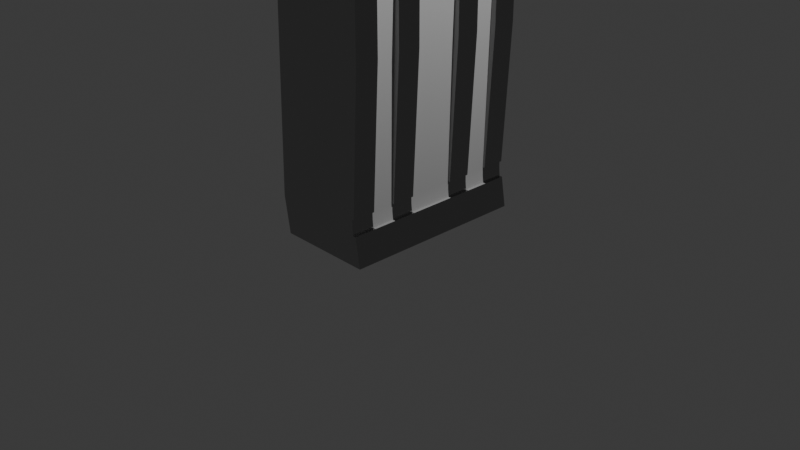 # Source: wall2.blend  (saved by Blender 4.0.36; exported with 4.5.12 LTS)
import bpy
from mathutils import Matrix  # noqa: F401  (used for matrix-valued properties, if any)

bpy.ops.wm.read_factory_settings(use_empty=True)
scene = bpy.context.scene
scene.name = 'Scene'

# ---- collections
col_collection = bpy.data.collections.new('Collection'); scene.collection.children.link(col_collection)

# ---- materials (node trees are filled in below, after node groups)
mat_material = bpy.data.materials.new('Material')
mat_material.alpha_threshold = 0.0
mat_material.use_transparent_shadow = False
mat_material.roughness = 0.5
mat_material.line_color = (0.0, 0.0, 0.0, 1.0)
mat_material_001 = bpy.data.materials.new('Material.001')
mat_material_001.use_transparent_shadow = False
mat_material_002 = bpy.data.materials.new('Material.002')
mat_material_002.use_transparent_shadow = False

# ---- node groups
ng_auto_smooth = bpy.data.node_groups.new('Auto Smooth', 'GeometryNodeTree')
_s = ng_auto_smooth.interface.new_socket(name='Geometry', in_out='OUTPUT', socket_type='NodeSocketGeometry')
_s = ng_auto_smooth.interface.new_socket(name='Geometry', in_out='INPUT', socket_type='NodeSocketGeometry')
_s = ng_auto_smooth.interface.new_socket(name='Angle', in_out='INPUT', socket_type='NodeSocketFloat')
_s.subtype = 'ANGLE'
_s.min_value = 0.0
_s.max_value = 3.142
ng_auto_smooth.is_modifier = True
_N = ng_auto_smooth.nodes; _L = ng_auto_smooth.links
n0 = _N.new('NodeGroupOutput'); n0.name = 'Group Output'; n0.location = (480, -100)
n1 = _N.new('NodeGroupInput'); n1.name = 'Group Input'; n1.location = (-420, -300)
n2 = _N.new('NodeGroupInput'); n2.name = 'Group Input.001'; n2.location = (-60, -100)
n3 = _N.new('GeometryNodeSetShadeSmooth'); n3.name = 'Set Shade Smooth'; n3.location = (120, -100)
n3.domain = 'EDGE'
n4 = _N.new('GeometryNodeSetShadeSmooth'); n4.name = 'Set Shade Smooth.001'; n4.location = (300, -100)
n5 = _N.new('GeometryNodeInputMeshEdgeAngle'); n5.name = 'Edge Angle'; n5.location = (-420, -220)
n6 = _N.new('GeometryNodeInputEdgeSmooth'); n6.name = 'Is Edge Smooth'; n6.location = (-60, -160)
n7 = _N.new('GeometryNodeInputShadeSmooth'); n7.name = 'Is Face Smooth'; n7.location = (-240, -340)
n8 = _N.new('FunctionNodeBooleanMath'); n8.name = 'Boolean Math'; n8.location = (-60, -220)
n9 = _N.new('FunctionNodeCompare'); n9.name = 'Compare'; n9.location = (-240, -180)
n9.operation = 'LESS_EQUAL'
_L.new(n5.outputs[0], n9.inputs[0])
_L.new(n4.outputs[0], n0.inputs[0])
_L.new(n1.outputs[1], n9.inputs[1])
_L.new(n9.outputs[0], n8.inputs[0])
_L.new(n7.outputs[0], n8.inputs[1])
_L.new(n2.outputs[0], n3.inputs[0])
_L.new(n6.outputs[0], n3.inputs[1])
_L.new(n3.outputs[0], n4.inputs[0])
_L.new(n8.outputs[0], n3.inputs[2])
n0.is_active_output = True

# ---- material node trees
mat_material.use_nodes = True; mat_material.node_tree.nodes.clear()
_N = mat_material.node_tree.nodes; _L = mat_material.node_tree.links
n0 = _N.new('ShaderNodeOutputMaterial'); n0.name = 'Material Output'; n0.location = (300, 300)
n1 = _N.new('ShaderNodeBsdfPrincipled'); n1.name = 'Principled BSDF'; n1.location = (10, 300)
n1.inputs[0].default_value = (0.4032, 0.4032, 0.4032, 1.0)
n1.inputs[2].default_value = 1.0
n1.inputs[3].default_value = 1.45
_L.new(n1.outputs[0], n0.inputs[0])
n0.is_active_output = True
mat_material_001.use_nodes = True; mat_material_001.node_tree.nodes.clear()
_N = mat_material_001.node_tree.nodes; _L = mat_material_001.node_tree.links
n0 = _N.new('ShaderNodeBsdfPrincipled'); n0.name = 'Principled BSDF'; n0.location = (10, 300)
n0.inputs[0].default_value = (0.2674, 0.2674, 0.2674, 1.0)
n0.inputs[1].default_value = 1.0
n0.inputs[3].default_value = 1.45
n1 = _N.new('ShaderNodeOutputMaterial'); n1.name = 'Material Output'; n1.location = (300, 300)
_L.new(n0.outputs[0], n1.inputs[0])
n1.is_active_output = True
mat_material_002.use_nodes = True; mat_material_002.node_tree.nodes.clear()
_N = mat_material_002.node_tree.nodes; _L = mat_material_002.node_tree.links
n0 = _N.new('ShaderNodeBsdfPrincipled'); n0.name = 'Principled BSDF'; n0.location = (10, 300)
n0.inputs[0].default_value = (0.345, 0.345, 0.345, 1.0)
n0.inputs[1].default_value = 1.0
n0.inputs[2].default_value = 0.1316
n0.inputs[3].default_value = 1.45
n1 = _N.new('ShaderNodeOutputMaterial'); n1.name = 'Material Output'; n1.location = (300, 300)
_L.new(n0.outputs[0], n1.inputs[0])
n1.is_active_output = True

# ---- world
world_world = bpy.data.worlds.new('World'); scene.world = world_world
world_world.use_nodes = True; world_world.node_tree.nodes.clear()
_N = world_world.node_tree.nodes; _L = world_world.node_tree.links
n0 = _N.new('ShaderNodeOutputWorld'); n0.name = 'World Output'; n0.location = (300, 300)
n1 = _N.new('ShaderNodeBackground'); n1.name = 'Background'; n1.location = (10, 300)
n1.inputs[0].default_value = (0.05088, 0.05088, 0.05088, 1.0)
_L.new(n1.outputs[0], n0.inputs[0])
n0.is_active_output = True
world_world.color = (0.05088, 0.05088, 0.05088)
world_world.use_sun_shadow = False
world_world.sun_shadow_jitter_overblur = 0.0

# ---- cameras
cam_camera = bpy.data.cameras.new('Camera')
cam_camera.clip_end = 100.0
cam_camera.ortho_scale = 7.314

# ---- lights
light_light = bpy.data.lights.new('Light', 'POINT')
light_light.transmission_factor = 0.0
light_light.use_soft_falloff = False
light_light.energy = 1000.0
light_light.shadow_soft_size = 0.1
light_light.shadow_maximum_resolution = 0.006
light_light.use_absolute_resolution = True

# ---- meshes
me_cube = bpy.data.meshes.new('Cube')
me_cube.from_pydata([(1.0, 1.0, 0.9971), (1.0, 1.0, -1.0), (1.0, -1.0, 0.9971), (1.0, -1.0, -1.0), (-1.0, 1.0, 0.9971), (-1.0, 1.0, -1.0), (-1.0, -1.0, 0.9971), (-1.0, -1.0, -1.0), (1.0, 1.0, 0.7285), (-1.0, -1.0, 0.7285), (1.0, -1.0, 0.7285), (-1.0, 1.0, 0.7285), (-1.0, -1.0, 0.7732), (-1.0, -1.0, 0.818), (-1.0, -1.0, 0.8628), (-1.0, -1.0, 0.9075), (-1.0, -1.0, 0.9523), (1.0, 1.0, 0.9523), (1.0, 1.0, 0.9075), (1.0, 1.0, 0.8628), (1.0, 1.0, 0.818), (1.0, 1.0, 0.7732), (1.0, -1.0, 0.9523), (1.0, -1.0, 0.9075), (1.0, -1.0, 0.8628), (1.0, -1.0, 0.818), (1.0, -1.0, 0.7732), (-1.0, 1.0, 0.9523), (-1.0, 1.0, 0.9075), (-1.0, 1.0, 0.8628), (-1.0, 1.0, 0.818), (-1.0, 1.0, 0.7732), (1.219, 1.0, 0.8628), (1.219, -1.0, 0.9523), (1.187, 0.9797, 0.9829), (1.15, 1.0, 0.9971), (1.187, -1.0, 0.9829), (1.15, -1.0, 0.9971), (1.195, 1.0, 0.9523), (1.219, 0.9797, 0.9523), (1.15, 1.0, 0.9075), (1.187, 1.0, 0.8934), (1.148, 1.0, 0.818), (1.187, 0.9797, 0.8038), (1.194, 1.0, 0.7732), (1.219, 0.9797, 0.7732), (1.187, -0.9797, 0.8934), (1.15, -1.0, 0.9075), (1.219, -0.9797, 0.8628), (1.195, -1.0, 0.8628), (1.187, -0.9797, 0.8038), (1.148, -1.0, 0.818), (1.219, -0.9797, 0.7732), (1.194, -1.0, 0.7732), (-1.134, 1.0, -0.8043), (-1.134, -1.0, -0.8043), (0.8704, 1.0, -0.7586), (0.8923, 1.0, -0.8422), (0.8206, 1.0, -0.8043), (0.8752, 1.0, -0.802), (0.8923, -1.0, -0.8422), (0.8704, -1.0, -0.7586), (0.8206, -1.0, -0.8043), (0.8752, -1.0, -0.802), (-1.0, 0.75, -1.0), (-1.0, 0.5, -1.0), (-1.0, 0.25, -1.0), (-1.0, 0.0, -1.0), (-1.0, -0.25, -1.0), (-1.0, -0.5, -1.0), (-1.0, -0.75, -1.0), (1.0, 0.75, 0.9971), (1.0, 0.5, 0.9971), (1.0, 0.25, 0.9971), (1.0, 0.0, 0.9971), (1.0, -0.25, 0.9971), (1.0, -0.5, 0.9971), (1.0, -0.75, 0.9971), (-1.0, -0.75, 0.9971), (-1.0, -0.5, 0.9971), (-1.0, -0.25, 0.9971), (-1.0, 0.0, 0.9971), (-1.0, 0.25, 0.9971), (-1.0, 0.5, 0.9971), (-1.0, 0.75, 0.9971), (1.0, -0.75, -1.0), (1.0, -0.5, -1.0), (1.0, -0.25, -1.0), (1.0, 0.0, -1.0), (1.0, 0.25, -1.0), (1.0, 0.5, -1.0), (1.0, 0.75, -1.0), (1.0, 0.75, 0.7285), (1.0, 0.5, 0.7285), (1.0, 0.25, 0.7285), (1.0, 0.0, 0.7285), (1.0, -0.25, 0.7285), (1.0, -0.5, 0.7285), (1.0, -0.75, 0.7285), (-1.0, -0.75, 0.7285), (-1.0, -0.5, 0.7285), (-1.0, -0.25, 0.7285), (-1.0, 0.0, 0.7285), (-1.0, 0.25, 0.7285), (-1.0, 0.5, 0.7285), (-1.0, 0.75, 0.7285), (1.0, 0.75, 0.7732), (1.0, 0.5, 0.7732), (1.0, 0.25, 0.7732), (1.0, 0.0, 0.7732), (1.0, -0.25, 0.7732), (1.0, -0.5, 0.7732), (1.0, -0.75, 0.7732), (-1.0, -0.75, 0.7732), (-1.0, -0.5, 0.7732), (-1.0, -0.25, 0.7732), (-1.0, 0.0, 0.7732), (-1.0, 0.25, 0.7732), (-1.0, 0.5, 0.7732), (-1.0, 0.75, 0.7732), (-1.0, -0.75, 0.818), (-1.0, -0.5, 0.818), (-1.0, -0.25, 0.818), (-1.0, 0.0, 0.818), (-1.0, 0.25, 0.818), (-1.0, 0.5, 0.818), (-1.0, 0.75, 0.818), (-1.0, -0.75, 0.8628), (-1.0, -0.5, 0.8628), (-1.0, -0.25, 0.8628), (-1.0, 0.0, 0.8628), (-1.0, 0.25, 0.8628), (-1.0, 0.5, 0.8628), (-1.0, 0.75, 0.8628), (-1.0, -0.75, 0.9075), (-1.0, -0.5, 0.9075), (-1.0, -0.25, 0.9075), (-1.0, 0.0, 0.9075), (-1.0, 0.25, 0.9075), (-1.0, 0.5, 0.9075), (-1.0, 0.75, 0.9075), (-1.0, -0.75, 0.9523), (-1.0, -0.5, 0.9523), (-1.0, -0.25, 0.9523), (-1.0, 0.0, 0.9523), (-1.0, 0.25, 0.9523), (-1.0, 0.5, 0.9523), (-1.0, 0.75, 0.9523), (1.15, 0.75, 0.9971), (1.15, 0.5, 0.9971), (1.15, 0.25, 0.9971), (1.15, 0.0, 0.9971), (1.15, -0.25, 0.9971), (1.15, -0.5, 0.9971), (1.15, -0.75, 0.9971), (1.187, -0.7525, 0.9829), (1.187, -0.5051, 0.9829), (1.187, -0.2576, 0.9829), (1.187, -0.01015, 0.9829), (1.187, 0.2373, 0.9829), (1.187, 0.4848, 0.9829), (1.187, 0.7322, 0.9829), (1.219, -0.7525, 0.9523), (1.219, -0.5051, 0.9523), (1.219, -0.2576, 0.9523), (1.219, -0.01015, 0.9523), (1.219, 0.2373, 0.9523), (1.219, 0.4848, 0.9523), (1.219, 0.7322, 0.9523), (-1.134, -0.75, -0.8043), (-1.134, -0.5, -0.8043), (-1.134, -0.25, -0.8043), (-1.134, 0.0, -0.8043), (-1.134, 0.25, -0.8043), (-1.134, 0.5, -0.8043), (-1.134, 0.75, -0.8043), (0.8704, 0.75, -0.7586), (0.8704, 0.5, -0.7586), (0.8704, 0.25, -0.7586), (0.8704, 0.0, -0.7586), (0.8704, -0.25, -0.7586), (0.8704, -0.5, -0.7586), (0.8704, -0.75, -0.7586), (0.8752, -0.75, -0.802), (0.8752, -0.5, -0.802), (0.8752, -0.25, -0.802), (0.8752, 0.0, -0.802), (0.8752, 0.25, -0.802), (0.8752, 0.5, -0.802), (0.8752, 0.75, -0.802), (0.8923, -0.75, -0.8422), (0.8923, -0.5, -0.8422), (0.8923, -0.25, -0.8422), (0.8923, 0.0, -0.8422), (0.8923, 0.25, -0.8422), (0.8923, 0.5, -0.8422), (0.8923, 0.75, -0.8422), (0.9352, 1.0, -0.01506), (0.9352, -1.0, -0.01506), (0.9352, 0.75, -0.01506), (0.9352, 0.5, -0.01506), (0.9352, 0.25, -0.01506), (0.9352, 0.0, -0.01506), (0.9352, -0.25, -0.01506), (0.9352, -0.5, -0.01506), (0.9352, -0.75, -0.01506), (1.047, -0.75, 0.7282), (1.047, -1.0, 0.7282), (0.9174, -0.75, -0.7588), (0.9174, -1.0, -0.7588), (1.059, 1.0, -0.01531), (1.047, 1.0, 0.7282), (1.059, -1.0, -0.01531), (1.047, 0.75, 0.7282), (1.047, 0.5, 0.7282), (1.047, 0.25, 0.7282), (1.047, -0.25, 0.7282), (1.047, -0.5, 0.7282), (0.9174, 1.0, -0.7588), (0.9174, 0.75, -0.7588), (0.9174, 0.5, -0.7588), (0.9174, 0.25, -0.7588), (0.9174, -0.25, -0.7588), (0.9174, -0.5, -0.7588), (1.059, 0.75, -0.01531), (1.059, 0.5, -0.01531), (1.059, 0.25, -0.01531), (1.059, -0.25, -0.01531), (1.059, -0.5, -0.01531), (1.059, -0.75, -0.01531), (1.063, 0.75, -1.0), (1.063, 1.0, -1.0), (0.9554, 0.75, -0.8422), (0.9554, 1.0, -0.8422), (0.9554, -1.0, -0.8422), (1.063, -1.0, -1.0), (1.063, -0.75, -1.0), (1.063, -0.5, -1.0), (1.063, -0.25, -1.0), (1.063, 0.0, -1.0), (1.063, 0.25, -1.0), (1.063, 0.5, -1.0), (0.9554, -0.75, -0.8422), (0.9554, -0.5, -0.8422), (0.9554, -0.25, -0.8422), (0.9554, 0.0, -0.8422), (0.9554, 0.25, -0.8422), (0.9554, 0.5, -0.8422)], [], [(77, 78, 6, 2), (22, 2, 6, 16), (147, 84, 4, 27), (70, 85, 3, 7), (24, 19, 32, 48, 49), (27, 4, 0, 17), (3, 60, 62, 55, 7), (196, 195, 247, 232), (175, 105, 11, 54), (11, 31, 21, 8), (31, 30, 20, 21), (30, 29, 19, 20), (29, 28, 18, 19), (28, 27, 17, 18), (98, 112, 26, 10), (19, 18, 40, 41, 32), (20, 19, 24, 25), (2, 22, 33, 36, 37), (18, 17, 22, 23), (105, 119, 31, 11), (119, 126, 30, 31), (126, 133, 29, 30), (133, 140, 28, 29), (140, 147, 27, 28), (10, 26, 12, 9), (26, 25, 13, 12), (25, 24, 14, 13), (24, 23, 15, 14), (23, 22, 16, 15), (17, 0, 35, 38), (20, 25, 51, 42), (18, 23, 47, 40), (45, 43, 50, 52), (26, 112, 111, 110, 109, 108, 107, 106, 21, 44, 45, 52, 53), (25, 26, 53, 51), (22, 17, 38, 39, 168, 167, 166, 165, 164, 163, 162, 33), (32, 41, 46, 48), (162, 155, 36, 33), (21, 20, 42, 44), (23, 24, 49, 47), (154, 37, 36, 155), (34, 39, 38, 35), (43, 45, 44, 42), (47, 49, 48, 46), (51, 53, 52, 50), (42, 51, 50, 43), (40, 47, 46, 41), (77, 2, 37, 154), (62, 61, 198, 10, 9, 55), (64, 175, 54, 5), (54, 11, 8, 197, 56, 58), (201, 178, 221, 226), (56, 59, 58), (59, 57, 58), (60, 63, 62), (63, 61, 62), (182, 61, 63, 183), (183, 63, 60, 190), (5, 54, 58, 57, 1), (59, 189, 196, 57), (189, 188, 195, 196), (188, 187, 194, 195), (187, 186, 193, 194), (186, 185, 192, 193), (185, 184, 191, 192), (184, 183, 190, 191), (56, 176, 189, 59), (176, 177, 188, 189), (177, 178, 187, 188), (178, 179, 186, 187), (179, 180, 185, 186), (180, 181, 184, 185), (181, 182, 183, 184), (176, 56, 218, 219), (199, 92, 93, 200), (10, 198, 212, 207), (201, 94, 95, 202), (202, 95, 96, 203), (205, 98, 206, 229), (204, 97, 98, 205), (7, 55, 169, 70), (70, 169, 170, 69), (69, 170, 171, 68), (68, 171, 172, 67), (67, 172, 173, 66), (66, 173, 174, 65), (65, 174, 175, 64), (0, 71, 148, 35), (71, 72, 149, 148), (72, 73, 150, 149), (73, 74, 151, 150), (74, 75, 152, 151), (75, 76, 153, 152), (76, 77, 154, 153), (35, 148, 161, 34), (148, 149, 160, 161), (149, 150, 159, 160), (150, 151, 158, 159), (151, 152, 157, 158), (152, 153, 156, 157), (153, 154, 155, 156), (39, 34, 161, 168), (168, 161, 160, 167), (167, 160, 159, 166), (166, 159, 158, 165), (165, 158, 157, 164), (164, 157, 156, 163), (163, 156, 155, 162), (15, 16, 141, 134), (134, 141, 142, 135), (135, 142, 143, 136), (136, 143, 144, 137), (137, 144, 145, 138), (138, 145, 146, 139), (139, 146, 147, 140), (14, 15, 134, 127), (127, 134, 135, 128), (128, 135, 136, 129), (129, 136, 137, 130), (130, 137, 138, 131), (131, 138, 139, 132), (132, 139, 140, 133), (13, 14, 127, 120), (120, 127, 128, 121), (121, 128, 129, 122), (122, 129, 130, 123), (123, 130, 131, 124), (124, 131, 132, 125), (125, 132, 133, 126), (12, 13, 120, 113), (113, 120, 121, 114), (114, 121, 122, 115), (115, 122, 123, 116), (116, 123, 124, 117), (117, 124, 125, 118), (118, 125, 126, 119), (9, 12, 113, 99), (99, 113, 114, 100), (100, 114, 115, 101), (101, 115, 116, 102), (102, 116, 117, 103), (103, 117, 118, 104), (104, 118, 119, 105), (8, 21, 106, 92), (92, 106, 107, 93), (93, 107, 108, 94), (94, 108, 109, 95), (95, 109, 110, 96), (96, 110, 111, 97), (97, 111, 112, 98), (55, 9, 99, 169), (169, 99, 100, 170), (170, 100, 101, 171), (171, 101, 102, 172), (172, 102, 103, 173), (173, 103, 104, 174), (174, 104, 105, 175), (60, 3, 235, 234), (195, 194, 246, 247), (90, 91, 230, 241), (194, 193, 245, 246), (89, 90, 241, 240), (193, 192, 244, 245), (88, 89, 240, 239), (5, 1, 91, 64), (64, 91, 90, 65), (65, 90, 89, 66), (66, 89, 88, 67), (67, 88, 87, 68), (68, 87, 86, 69), (69, 86, 85, 70), (16, 6, 78, 141), (141, 78, 79, 142), (142, 79, 80, 143), (143, 80, 81, 144), (144, 81, 82, 145), (145, 82, 83, 146), (146, 83, 84, 147), (0, 4, 84, 71), (71, 84, 83, 72), (72, 83, 82, 73), (73, 82, 81, 74), (74, 81, 80, 75), (75, 80, 79, 76), (76, 79, 78, 77), (181, 204, 205, 182), (93, 94, 215, 214), (179, 202, 203, 180), (178, 201, 202, 179), (177, 200, 225, 220), (176, 199, 200, 177), (56, 197, 210, 218), (97, 204, 228, 217), (229, 206, 207, 212), (210, 211, 213, 224), (225, 214, 215, 226), (227, 216, 217, 228), (222, 227, 228, 223), (220, 225, 226, 221), (218, 210, 224, 219), (208, 229, 212, 209), (92, 199, 224, 213), (200, 93, 214, 225), (180, 203, 227, 222), (178, 177, 220, 221), (197, 8, 211, 210), (96, 97, 217, 216), (94, 201, 226, 215), (204, 181, 223, 228), (198, 61, 209, 212), (182, 205, 229, 208), (98, 10, 207, 206), (61, 182, 208, 209), (8, 92, 213, 211), (203, 96, 216, 227), (181, 180, 222, 223), (199, 176, 219, 224), (236, 242, 234, 235), (231, 233, 232, 230), (230, 232, 247, 241), (241, 247, 246, 240), (240, 246, 245, 239), (239, 245, 244, 238), (238, 244, 243, 237), (237, 243, 242, 236), (3, 85, 236, 235), (91, 1, 231, 230), (85, 86, 237, 236), (190, 60, 234, 242), (57, 196, 232, 233), (86, 87, 238, 237), (191, 190, 242, 243), (87, 88, 239, 238), (192, 191, 243, 244), (1, 57, 233, 231)])
me_cube.polygons.foreach_set('use_smooth', [True] * 235)
me_cube.polygons.foreach_set('material_index', [1, 1, 1, 0, 1, 1, 0, 0, 0, 1, 1, 1, 1, 1, 2, 1, 1, 1, 1, 1, 1, 1, 1, 1, 1, 1, 1, 1, 1, 1, 1, 1, 1, 1, 1, 1, 1, 1, 1, 1, 1, 1, 1, 1, 1, 1, 1, 1, 0, 0, 0, 0, 0, 0, 0, 0, 2, 2, 0, 2, 0, 2, 0, 0, 2, 0, 2, 0, 2, 0, 0, 2, 0, 0, 0, 0, 0, 0, 0, 0, 0, 0, 0, 0, 0, 0, 0, 1, 1, 1, 1, 1, 1, 1, 1, 1, 1, 1, 1, 1, 1, 1, 1, 1, 1, 1, 1, 1, 1, 1, 1, 1, 1, 1, 1, 1, 1, 1, 1, 1, 1, 1, 1, 1, 1, 1, 1, 1, 1, 1, 1, 1, 1, 1, 1, 1, 1, 1, 1, 1, 1, 1, 1, 2, 1, 2, 1, 1, 2, 1, 0, 0, 0, 0, 0, 0, 0, 0, 2, 0, 0, 0, 0, 0, 0, 0, 0, 0, 0, 0, 0, 1, 1, 1, 1, 1, 1, 1, 1, 1, 1, 1, 1, 1, 1, 0, 1, 0, 0, 0, 0, 0, 0, 2, 2, 2, 2, 2, 2, 2, 2, 0, 0, 0, 0, 0, 1, 0, 0, 0, 0, 1, 0, 1, 0, 0, 0, 2, 2, 2, 2, 2, 2, 2, 2, 0, 0, 0, 2, 2, 0, 0, 0, 2, 0])
_uv = me_cube.uv_layers.new(name='UVMap')
_uv.uv.foreach_set('vector', [0.625, 0.7188, 0.875, 0.7188, 0.875, 0.75, 0.625, 0.75, 0.6114, 0.75, 0.625, 0.75, 0.625, 1.0, 0.6114, 1.0, 0.6114, 0.2188, 0.625, 0.2188, 0.625, 0.25, 0.6114, 0.25, 0.125, 0.7188, 0.375, 0.7188, 0.375, 0.75, 0.125, 0.75, 0.5841, 0.75, 0.5841, 0.5, 0.5841, 0.5, 0.5841, 0.7475, 0.5841, 0.75, 0.6114, 0.25, 0.625, 0.25, 0.625, 0.5, 0.6114, 0.5, 0.375, 0.75, 0.3904, 0.75, 0.394, 0.7557, 0.394, 1.0, 0.375, 1.0, 0.3904, 0.5312, 0.3904, 0.5625, 0.3904, 0.5625, 0.3904, 0.5312, 0.394, 0.2188, 0.5432, 0.2188, 0.5432, 0.25, 0.394, 0.25, 0.5432, 0.25, 0.5568, 0.25, 0.5568, 0.5, 0.5432, 0.5, 0.5568, 0.25, 0.5705, 0.25, 0.5705, 0.5, 0.5568, 0.5, 0.5705, 0.25, 0.5841, 0.25, 0.5841, 0.5, 0.5705, 0.5, 0.5841, 0.25, 0.5977, 0.25, 0.5977, 0.5, 0.5841, 0.5, 0.5977, 0.25, 0.6114, 0.25, 0.6114, 0.5, 0.5977, 0.5, 0.5432, 0.7188, 0.5568, 0.7188, 0.5568, 0.75, 0.5432, 0.75, 0.5841, 0.5, 0.5977, 0.5, 0.5977, 0.5, 0.5934, 0.5, 0.5841, 0.5, 0.5705, 0.5, 0.5841, 0.5, 0.5841, 0.75, 0.5705, 0.75, 0.625, 0.75, 0.6114, 0.75, 0.6114, 0.75, 0.6207, 0.75, 0.625, 0.75, 0.5977, 0.5, 0.6114, 0.5, 0.6114, 0.75, 0.5977, 0.75, 0.5432, 0.2188, 0.5568, 0.2188, 0.5568, 0.25, 0.5432, 0.25, 0.5568, 0.2188, 0.5705, 0.2188, 0.5705, 0.25, 0.5568, 0.25, 0.5705, 0.2188, 0.5841, 0.2188, 0.5841, 0.25, 0.5705, 0.25, 0.5841, 0.2188, 0.5977, 0.2188, 0.5977, 0.25, 0.5841, 0.25, 0.5977, 0.2188, 0.6114, 0.2188, 0.6114, 0.25, 0.5977, 0.25, 0.5432, 0.75, 0.5568, 0.75, 0.5568, 1.0, 0.5432, 1.0, 0.5568, 0.75, 0.5705, 0.75, 0.5705, 1.0, 0.5568, 1.0, 0.5705, 0.75, 0.5841, 0.75, 0.5841, 1.0, 0.5705, 1.0, 0.5841, 0.75, 0.5977, 0.75, 0.5977, 1.0, 0.5841, 1.0, 0.5977, 0.75, 0.6114, 0.75, 0.6114, 1.0, 0.5977, 1.0, 0.6114, 0.5, 0.625, 0.5, 0.625, 0.5, 0.6114, 0.5, 0.5705, 0.5, 0.5705, 0.75, 0.5705, 0.75, 0.5705, 0.5, 0.5977, 0.5, 0.5977, 0.75, 0.5977, 0.75, 0.5977, 0.5, 0.5568, 0.5025, 0.5661, 0.5025, 0.5661, 0.7475, 0.5568, 0.7475, 0.5568, 0.75, 0.5568, 0.7188, 0.5568, 0.6875, 0.5568, 0.6562, 0.5568, 0.625, 0.5568, 0.5938, 0.5568, 0.5625, 0.5568, 0.5312, 0.5568, 0.5, 0.5568, 0.5, 0.5568, 0.5025, 0.5568, 0.7475, 0.5568, 0.75, 0.5705, 0.75, 0.5568, 0.75, 0.5568, 0.75, 0.5705, 0.75, 0.6114, 0.75, 0.6114, 0.5, 0.6114, 0.5, 0.6114, 0.5025, 0.6114, 0.5335, 0.6114, 0.5644, 0.6114, 0.5953, 0.6114, 0.6263, 0.6114, 0.6572, 0.6114, 0.6881, 0.6114, 0.7191, 0.6114, 0.75, 0.5841, 0.5, 0.5934, 0.5, 0.5934, 0.7475, 0.5841, 0.7475, 0.6114, 0.7191, 0.6207, 0.7191, 0.6207, 0.75, 0.6114, 0.75, 0.5568, 0.5, 0.5705, 0.5, 0.5705, 0.5, 0.5568, 0.5, 0.5977, 0.75, 0.5841, 0.75, 0.5841, 0.75, 0.5977, 0.75, 0.625, 0.7188, 0.625, 0.75, 0.6207, 0.75, 0.6207, 0.7191, 0.6207, 0.5025, 0.6114, 0.5025, 0.6114, 0.5, 0.625, 0.5, 0.5661, 0.5025, 0.5568, 0.5025, 0.5568, 0.5, 0.5705, 0.5, 0.5977, 0.75, 0.5841, 0.75, 0.5841, 0.7475, 0.5934, 0.7475, 0.5705, 0.75, 0.5568, 0.75, 0.5568, 0.7475, 0.5661, 0.7475, 0.5705, 0.5, 0.5705, 0.75, 0.5661, 0.7475, 0.5661, 0.5025, 0.5977, 0.5, 0.5977, 0.75, 0.5934, 0.7475, 0.5934, 0.5, 0.625, 0.7188, 0.625, 0.75, 0.625, 0.75, 0.625, 0.7188, 0.394, 0.7557, 0.3985, 0.75, 0.4708, 0.75, 0.5432, 0.75, 0.5432, 1.0, 0.394, 1.0, 0.375, 0.2188, 0.394, 0.2188, 0.394, 0.25, 0.375, 0.25, 0.394, 0.25, 0.5432, 0.25, 0.5432, 0.5, 0.4708, 0.5, 0.3985, 0.5, 0.394, 0.4943, 0.4708, 0.5938, 0.3985, 0.5938, 0.3985, 0.5938, 0.4708, 0.5938, 0.3985, 0.5, 0.3943, 0.5, 0.394, 0.4943, 0.3943, 0.5, 0.3906, 0.5, 0.394, 0.4943, 0.3904, 0.75, 0.3938, 0.75, 0.394, 0.7557, 0.3938, 0.75, 0.3969, 0.75, 0.394, 0.7557, 0.3985, 0.7188, 0.3985, 0.75, 0.394, 0.75, 0.394, 0.7188, 0.394, 0.7188, 0.394, 0.75, 0.3904, 0.75, 0.3904, 0.7188, 0.375, 0.25, 0.394, 0.25, 0.394, 0.4943, 0.3904, 0.5, 0.375, 0.5, 0.394, 0.5, 0.394, 0.5312, 0.3904, 0.5312, 0.3904, 0.5, 0.394, 0.5312, 0.394, 0.5625, 0.3904, 0.5625, 0.3904, 0.5312, 0.394, 0.5625, 0.394, 0.5938, 0.3904, 0.5938, 0.3904, 0.5625, 0.394, 0.5938, 0.394, 0.625, 0.3904, 0.625, 0.3904, 0.5938, 0.394, 0.625, 0.394, 0.6562, 0.3904, 0.6562, 0.3904, 0.625, 0.394, 0.6562, 0.394, 0.6875, 0.3904, 0.6875, 0.3904, 0.6562, 0.394, 0.6875, 0.394, 0.7188, 0.3904, 0.7188, 0.3904, 0.6875, 0.3985, 0.5, 0.3985, 0.5312, 0.394, 0.5312, 0.394, 0.5, 0.3985, 0.5312, 0.3985, 0.5625, 0.394, 0.5625, 0.394, 0.5312, 0.3985, 0.5625, 0.3985, 0.5938, 0.394, 0.5938, 0.394, 0.5625, 0.3985, 0.5938, 0.3985, 0.625, 0.394, 0.625, 0.394, 0.5938, 0.3985, 0.625, 0.3985, 0.6562, 0.394, 0.6562, 0.394, 0.625, 0.3985, 0.6562, 0.3985, 0.6875, 0.394, 0.6875, 0.394, 0.6562, 0.3985, 0.6875, 0.3985, 0.7188, 0.394, 0.7188, 0.394, 0.6875, 0.3985, 0.5312, 0.3985, 0.5, 0.3985, 0.5, 0.3985, 0.5312, 0.4708, 0.5312, 0.5432, 0.5312, 0.5432, 0.5625, 0.4708, 0.5625, 0.5432, 0.75, 0.4708, 0.75, 0.4708, 0.75, 0.5432, 0.75, 0.4708, 0.5938, 0.5432, 0.5938, 0.5432, 0.625, 0.4708, 0.625, 0.4708, 0.625, 0.5432, 0.625, 0.5432, 0.6562, 0.4708, 0.6562, 0.4708, 0.7188, 0.5432, 0.7188, 0.5432, 0.7188, 0.4708, 0.7188, 0.4708, 0.6875, 0.5432, 0.6875, 0.5432, 0.7188, 0.4708, 0.7188, 0.375, 0.0, 0.394, 0.0, 0.394, 0.03125, 0.375, 0.03125, 0.375, 0.03125, 0.394, 0.03125, 0.394, 0.0625, 0.375, 0.0625, 0.375, 0.0625, 0.394, 0.0625, 0.394, 0.09375, 0.375, 0.09375, 0.375, 0.09375, 0.394, 0.09375, 0.394, 0.125, 0.375, 0.125, 0.375, 0.125, 0.394, 0.125, 0.394, 0.1562, 0.375, 0.1562, 0.375, 0.1562, 0.394, 0.1562, 0.394, 0.1875, 0.375, 0.1875, 0.375, 0.1875, 0.394, 0.1875, 0.394, 0.2188, 0.375, 0.2188, 0.625, 0.5, 0.625, 0.5312, 0.625, 0.5312, 0.625, 0.5, 0.625, 0.5312, 0.625, 0.5625, 0.625, 0.5625, 0.625, 0.5312, 0.625, 0.5625, 0.625, 0.5938, 0.625, 0.5938, 0.625, 0.5625, 0.625, 0.5938, 0.625, 0.625, 0.625, 0.625, 0.625, 0.5938, 0.625, 0.625, 0.625, 0.6562, 0.625, 0.6562, 0.625, 0.625, 0.625, 0.6562, 0.625, 0.6875, 0.625, 0.6875, 0.625, 0.6562, 0.625, 0.6875, 0.625, 0.7188, 0.625, 0.7188, 0.625, 0.6875, 0.625, 0.5, 0.625, 0.5312, 0.6207, 0.5335, 0.6207, 0.5025, 0.625, 0.5312, 0.625, 0.5625, 0.6207, 0.5644, 0.6207, 0.5335, 0.625, 0.5625, 0.625, 0.5938, 0.6207, 0.5953, 0.6207, 0.5644, 0.625, 0.5938, 0.625, 0.625, 0.6207, 0.6263, 0.6207, 0.5953, 0.625, 0.625, 0.625, 0.6562, 0.6207, 0.6572, 0.6207, 0.6263, 0.625, 0.6562, 0.625, 0.6875, 0.6207, 0.6881, 0.6207, 0.6572, 0.625, 0.6875, 0.625, 0.7188, 0.6207, 0.7191, 0.6207, 0.6881, 0.6114, 0.5025, 0.6207, 0.5025, 0.6207, 0.5335, 0.6114, 0.5335, 0.6114, 0.5335, 0.6207, 0.5335, 0.6207, 0.5644, 0.6114, 0.5644, 0.6114, 0.5644, 0.6207, 0.5644, 0.6207, 0.5953, 0.6114, 0.5953, 0.6114, 0.5953, 0.6207, 0.5953, 0.6207, 0.6263, 0.6114, 0.6263, 0.6114, 0.6263, 0.6207, 0.6263, 0.6207, 0.6572, 0.6114, 0.6572, 0.6114, 0.6572, 0.6207, 0.6572, 0.6207, 0.6881, 0.6114, 0.6881, 0.6114, 0.6881, 0.6207, 0.6881, 0.6207, 0.7191, 0.6114, 0.7191, 0.5977, 0.0, 0.6114, 0.0, 0.6114, 0.03125, 0.5977, 0.03125, 0.5977, 0.03125, 0.6114, 0.03125, 0.6114, 0.0625, 0.5977, 0.0625, 0.5977, 0.0625, 0.6114, 0.0625, 0.6114, 0.09375, 0.5977, 0.09375, 0.5977, 0.09375, 0.6114, 0.09375, 0.6114, 0.125, 0.5977, 0.125, 0.5977, 0.125, 0.6114, 0.125, 0.6114, 0.1562, 0.5977, 0.1562, 0.5977, 0.1562, 0.6114, 0.1562, 0.6114, 0.1875, 0.5977, 0.1875, 0.5977, 0.1875, 0.6114, 0.1875, 0.6114, 0.2188, 0.5977, 0.2188, 0.5841, 0.0, 0.5977, 0.0, 0.5977, 0.03125, 0.5841, 0.03125, 0.5841, 0.03125, 0.5977, 0.03125, 0.5977, 0.0625, 0.5841, 0.0625, 0.5841, 0.0625, 0.5977, 0.0625, 0.5977, 0.09375, 0.5841, 0.09375, 0.5841, 0.09375, 0.5977, 0.09375, 0.5977, 0.125, 0.5841, 0.125, 0.5841, 0.125, 0.5977, 0.125, 0.5977, 0.1562, 0.5841, 0.1562, 0.5841, 0.1562, 0.5977, 0.1562, 0.5977, 0.1875, 0.5841, 0.1875, 0.5841, 0.1875, 0.5977, 0.1875, 0.5977, 0.2188, 0.5841, 0.2188, 0.5705, 0.0, 0.5841, 0.0, 0.5841, 0.03125, 0.5705, 0.03125, 0.5705, 0.03125, 0.5841, 0.03125, 0.5841, 0.0625, 0.5705, 0.0625, 0.5705, 0.0625, 0.5841, 0.0625, 0.5841, 0.09375, 0.5705, 0.09375, 0.5705, 0.09375, 0.5841, 0.09375, 0.5841, 0.125, 0.5705, 0.125, 0.5705, 0.125, 0.5841, 0.125, 0.5841, 0.1562, 0.5705, 0.1562, 0.5705, 0.1562, 0.5841, 0.1562, 0.5841, 0.1875, 0.5705, 0.1875, 0.5705, 0.1875, 0.5841, 0.1875, 0.5841, 0.2188, 0.5705, 0.2188, 0.5568, 0.0, 0.5705, 0.0, 0.5705, 0.03125, 0.5568, 0.03125, 0.5568, 0.03125, 0.5705, 0.03125, 0.5705, 0.0625, 0.5568, 0.0625, 0.5568, 0.0625, 0.5705, 0.0625, 0.5705, 0.09375, 0.5568, 0.09375, 0.5568, 0.09375, 0.5705, 0.09375, 0.5705, 0.125, 0.5568, 0.125, 0.5568, 0.125, 0.5705, 0.125, 0.5705, 0.1562, 0.5568, 0.1562, 0.5568, 0.1562, 0.5705, 0.1562, 0.5705, 0.1875, 0.5568, 0.1875, 0.5568, 0.1875, 0.5705, 0.1875, 0.5705, 0.2188, 0.5568, 0.2188, 0.5432, 0.0, 0.5568, 0.0, 0.5568, 0.03125, 0.5432, 0.03125, 0.5432, 0.03125, 0.5568, 0.03125, 0.5568, 0.0625, 0.5432, 0.0625, 0.5432, 0.0625, 0.5568, 0.0625, 0.5568, 0.09375, 0.5432, 0.09375, 0.5432, 0.09375, 0.5568, 0.09375, 0.5568, 0.125, 0.5432, 0.125, 0.5432, 0.125, 0.5568, 0.125, 0.5568, 0.1562, 0.5432, 0.1562, 0.5432, 0.1562, 0.5568, 0.1562, 0.5568, 0.1875, 0.5432, 0.1875, 0.5432, 0.1875, 0.5568, 0.1875, 0.5568, 0.2188, 0.5432, 0.2188, 0.5432, 0.5, 0.5568, 0.5, 0.5568, 0.5312, 0.5432, 0.5312, 0.5432, 0.5312, 0.5568, 0.5312, 0.5568, 0.5625, 0.5432, 0.5625, 0.5432, 0.5625, 0.5568, 0.5625, 0.5568, 0.5938, 0.5432, 0.5938, 0.5432, 0.5938, 0.5568, 0.5938, 0.5568, 0.625, 0.5432, 0.625, 0.5432, 0.625, 0.5568, 0.625, 0.5568, 0.6562, 0.5432, 0.6562, 0.5432, 0.6562, 0.5568, 0.6562, 0.5568, 0.6875, 0.5432, 0.6875, 0.5432, 0.6875, 0.5568, 0.6875, 0.5568, 0.7188, 0.5432, 0.7188, 0.394, 0.0, 0.5432, 0.0, 0.5432, 0.03125, 0.394, 0.03125, 0.394, 0.03125, 0.5432, 0.03125, 0.5432, 0.0625, 0.394, 0.0625, 0.394, 0.0625, 0.5432, 0.0625, 0.5432, 0.09375, 0.394, 0.09375, 0.394, 0.09375, 0.5432, 0.09375, 0.5432, 0.125, 0.394, 0.125, 0.394, 0.125, 0.5432, 0.125, 0.5432, 0.1562, 0.394, 0.1562, 0.394, 0.1562, 0.5432, 0.1562, 0.5432, 0.1875, 0.394, 0.1875, 0.394, 0.1875, 0.5432, 0.1875, 0.5432, 0.2188, 0.394, 0.2188, 0.3904, 0.75, 0.375, 0.75, 0.375, 0.75, 0.3904, 0.75, 0.3904, 0.5625, 0.3904, 0.5938, 0.3904, 0.5938, 0.3904, 0.5625, 0.375, 0.5625, 0.375, 0.5312, 0.375, 0.5312, 0.375, 0.5625, 0.3904, 0.5938, 0.3904, 0.625, 0.3904, 0.625, 0.3904, 0.5938, 0.375, 0.5938, 0.375, 0.5625, 0.375, 0.5625, 0.375, 0.5938, 0.3904, 0.625, 0.3904, 0.6562, 0.3904, 0.6562, 0.3904, 0.625, 0.375, 0.625, 0.375, 0.5938, 0.375, 0.5938, 0.375, 0.625, 0.125, 0.5, 0.375, 0.5, 0.375, 0.5312, 0.125, 0.5312, 0.125, 0.5312, 0.375, 0.5312, 0.375, 0.5625, 0.125, 0.5625, 0.125, 0.5625, 0.375, 0.5625, 0.375, 0.5938, 0.125, 0.5938, 0.125, 0.5938, 0.375, 0.5938, 0.375, 0.625, 0.125, 0.625, 0.125, 0.625, 0.375, 0.625, 0.375, 0.6562, 0.125, 0.6562, 0.125, 0.6562, 0.375, 0.6562, 0.375, 0.6875, 0.125, 0.6875, 0.125, 0.6875, 0.375, 0.6875, 0.375, 0.7188, 0.125, 0.7188, 0.6114, 0.0, 0.625, 0.0, 0.625, 0.03125, 0.6114, 0.03125, 0.6114, 0.03125, 0.625, 0.03125, 0.625, 0.0625, 0.6114, 0.0625, 0.6114, 0.0625, 0.625, 0.0625, 0.625, 0.09375, 0.6114, 0.09375, 0.6114, 0.09375, 0.625, 0.09375, 0.625, 0.125, 0.6114, 0.125, 0.6114, 0.125, 0.625, 0.125, 0.625, 0.1562, 0.6114, 0.1562, 0.6114, 0.1562, 0.625, 0.1562, 0.625, 0.1875, 0.6114, 0.1875, 0.6114, 0.1875, 0.625, 0.1875, 0.625, 0.2188, 0.6114, 0.2188, 0.625, 0.5, 0.875, 0.5, 0.875, 0.5312, 0.625, 0.5312, 0.625, 0.5312, 0.875, 0.5312, 0.875, 0.5625, 0.625, 0.5625, 0.625, 0.5625, 0.875, 0.5625, 0.875, 0.5938, 0.625, 0.5938, 0.625, 0.5938, 0.875, 0.5938, 0.875, 0.625, 0.625, 0.625, 0.625, 0.625, 0.875, 0.625, 0.875, 0.6562, 0.625, 0.6562, 0.625, 0.6562, 0.875, 0.6562, 0.875, 0.6875, 0.625, 0.6875, 0.625, 0.6875, 0.875, 0.6875, 0.875, 0.7188, 0.625, 0.7188, 0.3985, 0.6875, 0.4708, 0.6875, 0.4708, 0.7188, 0.3985, 0.7188, 0.5432, 0.5625, 0.5432, 0.5938, 0.5432, 0.5938, 0.5432, 0.5625, 0.3985, 0.625, 0.4708, 0.625, 0.4708, 0.6562, 0.3985, 0.6562, 0.3985, 0.5938, 0.4708, 0.5938, 0.4708, 0.625, 0.3985, 0.625, 0.3985, 0.5625, 0.4708, 0.5625, 0.4708, 0.5625, 0.3985, 0.5625, 0.3985, 0.5312, 0.4708, 0.5312, 0.4708, 0.5625, 0.3985, 0.5625, 0.3985, 0.5, 0.4708, 0.5, 0.4708, 0.5, 0.3985, 0.5, 0.5432, 0.6875, 0.4708, 0.6875, 0.4708, 0.6875, 0.5432, 0.6875, 0.4708, 0.7188, 0.5432, 0.7188, 0.5432, 0.75, 0.4708, 0.75, 0.4708, 0.5, 0.5432, 0.5, 0.5432, 0.5312, 0.4708, 0.5312, 0.4708, 0.5625, 0.5432, 0.5625, 0.5432, 0.5938, 0.4708, 0.5938, 0.4708, 0.6562, 0.5432, 0.6562, 0.5432, 0.6875, 0.4708, 0.6875, 0.3985, 0.6562, 0.4708, 0.6562, 0.4708, 0.6875, 0.3985, 0.6875, 0.3985, 0.5625, 0.4708, 0.5625, 0.4708, 0.5938, 0.3985, 0.5938, 0.3985, 0.5, 0.4708, 0.5, 0.4708, 0.5312, 0.3985, 0.5312, 0.3985, 0.7188, 0.4708, 0.7188, 0.4708, 0.75, 0.3985, 0.75, 0.5432, 0.5312, 0.4708, 0.5312, 0.4708, 0.5312, 0.5432, 0.5312, 0.4708, 0.5625, 0.5432, 0.5625, 0.5432, 0.5625, 0.4708, 0.5625, 0.3985, 0.6562, 0.4708, 0.6562, 0.4708, 0.6562, 0.3985, 0.6562, 0.3985, 0.5938, 0.3985, 0.5625, 0.3985, 0.5625, 0.3985, 0.5938, 0.4708, 0.5, 0.5432, 0.5, 0.5432, 0.5, 0.4708, 0.5, 0.5432, 0.6562, 0.5432, 0.6875, 0.5432, 0.6875, 0.5432, 0.6562, 0.5432, 0.5938, 0.4708, 0.5938, 0.4708, 0.5938, 0.5432, 0.5938, 0.4708, 0.6875, 0.3985, 0.6875, 0.3985, 0.6875, 0.4708, 0.6875, 0.4708, 0.75, 0.3985, 0.75, 0.3985, 0.75, 0.4708, 0.75, 0.3985, 0.7188, 0.4708, 0.7188, 0.4708, 0.7188, 0.3985, 0.7188, 0.5432, 0.7188, 0.5432, 0.75, 0.5432, 0.75, 0.5432, 0.7188, 0.3985, 0.75, 0.3985, 0.7188, 0.3985, 0.7188, 0.3985, 0.75, 0.5432, 0.5, 0.5432, 0.5312, 0.5432, 0.5312, 0.5432, 0.5, 0.4708, 0.6562, 0.5432, 0.6562, 0.5432, 0.6562, 0.4708, 0.6562, 0.3985, 0.6875, 0.3985, 0.6562, 0.3985, 0.6562, 0.3985, 0.6875, 0.4708, 0.5312, 0.3985, 0.5312, 0.3985, 0.5312, 0.4708, 0.5312, 0.375, 0.7188, 0.3904, 0.7188, 0.3904, 0.75, 0.375, 0.75, 0.375, 0.5, 0.3904, 0.5, 0.3904, 0.5312, 0.375, 0.5312, 0.375, 0.5312, 0.3904, 0.5312, 0.3904, 0.5625, 0.375, 0.5625, 0.375, 0.5625, 0.3904, 0.5625, 0.3904, 0.5938, 0.375, 0.5938, 0.375, 0.5938, 0.3904, 0.5938, 0.3904, 0.625, 0.375, 0.625, 0.375, 0.625, 0.3904, 0.625, 0.3904, 0.6562, 0.375, 0.6562, 0.375, 0.6562, 0.3904, 0.6562, 0.3904, 0.6875, 0.375, 0.6875, 0.375, 0.6875, 0.3904, 0.6875, 0.3904, 0.7188, 0.375, 0.7188, 0.375, 0.75, 0.375, 0.7188, 0.375, 0.7188, 0.375, 0.75, 0.375, 0.5312, 0.375, 0.5, 0.375, 0.5, 0.375, 0.5312, 0.375, 0.7188, 0.375, 0.6875, 0.375, 0.6875, 0.375, 0.7188, 0.3904, 0.7188, 0.3904, 0.75, 0.3904, 0.75, 0.3904, 0.7188, 0.3904, 0.5, 0.3904, 0.5312, 0.3904, 0.5312, 0.3904, 0.5, 0.375, 0.6875, 0.375, 0.6562, 0.375, 0.6562, 0.375, 0.6875, 0.3904, 0.6875, 0.3904, 0.7188, 0.3904, 0.7188, 0.3904, 0.6875, 0.375, 0.6562, 0.375, 0.625, 0.375, 0.625, 0.375, 0.6562, 0.3904, 0.6562, 0.3904, 0.6875, 0.3904, 0.6875, 0.3904, 0.6562, 0.375, 0.5, 0.3904, 0.5, 0.3904, 0.5, 0.375, 0.5])
me_cube.materials.append(mat_material)
me_cube.materials.append(mat_material_001)
me_cube.materials.append(mat_material_002)
me_cube.use_mirror_vertex_groups = False
me_cube.update()

# ---- objects
ob_cube = bpy.data.objects.new('Cube', me_cube)
ob_light = bpy.data.objects.new('Light', light_light)
ob_camera = bpy.data.objects.new('Camera', cam_camera)

# ---- transforms, parenting, visibility, modifiers, constraints
ob_cube.location = (0.0, 0.0, 2.0)
ob_cube.scale = (0.5, 1.0, 2.0)
ob_cube.lock_rotations_4d = False
ob_cube.empty_display_type = 'ARROWS'
ob_cube.lineart.crease_threshold = 0.0
_m = ob_cube.modifiers.new('Auto Smooth', 'NODES')
_m.node_group = ng_auto_smooth
_gi = [s.identifier for s in ng_auto_smooth.interface.items_tree if s.item_type == 'SOCKET' and s.in_out == 'INPUT']
_m[_gi[1]] = 0.5236  # Angle
ob_light.location = (4.076, 1.005, 5.904)
ob_light.rotation_euler = (0.6503, 0.05522, 1.866)
ob_light.lock_rotations_4d = False
ob_light.empty_display_type = 'ARROWS'
ob_light.color = (0.0, 0.0, 0.0, 0.0)
ob_light.lineart.crease_threshold = 0.0
ob_camera.location = (7.359, -6.926, 4.958)
ob_camera.rotation_euler = (1.109, 0.0, 0.8149)
ob_camera.lock_rotations_4d = False
ob_camera.empty_display_type = 'ARROWS'
ob_camera.color = (0.0, 0.0, 0.0, 0.0)
ob_camera.display_type = 'WIRE'
ob_camera.lineart.crease_threshold = 0.0

# ---- collection membership
col_collection.objects.link(ob_cube)
col_collection.objects.link(ob_light)
col_collection.objects.link(ob_camera)

# ---- scene / render settings (as saved in the file)
scene.camera = ob_camera
scene.frame_start = 1; scene.frame_end = 250; scene.frame_set(1)
scene.render.engine = 'BLENDER_EEVEE_NEXT'
scene.cycles.sampling_pattern = 'TABULATED_SOBOL'
bpy.context.view_layer.update()
